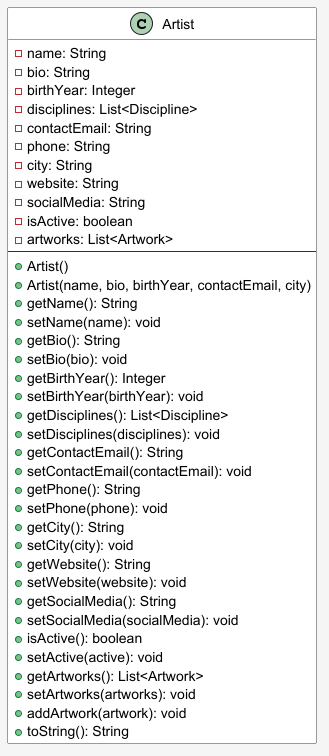

The diagram above was rendered by PlantUML. Its source (embedded in the PNG):
@startuml Artist_Class_Diagram
skinparam backgroundColor #F5F5F5
skinparam classBackgroundColor #FFFFFF
skinparam classBorderColor #333333
skinparam classArrowColor #333333

class Artist {
    - name: String
    - bio: String
    - birthYear: Integer
    - disciplines: List<Discipline>
    - contactEmail: String
    - phone: String
    - city: String
    - website: String
    - socialMedia: String
    - isActive: boolean
    - artworks: List<Artwork>
    ---
    + Artist()
    + Artist(name, bio, birthYear, contactEmail, city)
    + getName(): String
    + setName(name): void
    + getBio(): String
    + setBio(bio): void
    + getBirthYear(): Integer
    + setBirthYear(birthYear): void
    + getDisciplines(): List<Discipline>
    + setDisciplines(disciplines): void
    + getContactEmail(): String
    + setContactEmail(contactEmail): void
    + getPhone(): String
    + setPhone(phone): void
    + getCity(): String
    + setCity(city): void
    + getWebsite(): String
    + setWebsite(website): void
    + getSocialMedia(): String
    + setSocialMedia(socialMedia): void
    + isActive(): boolean
    + setActive(active): void
    + getArtworks(): List<Artwork>
    + setArtworks(artworks): void
    + addArtwork(artwork): void
    + toString(): String
}

@enduml